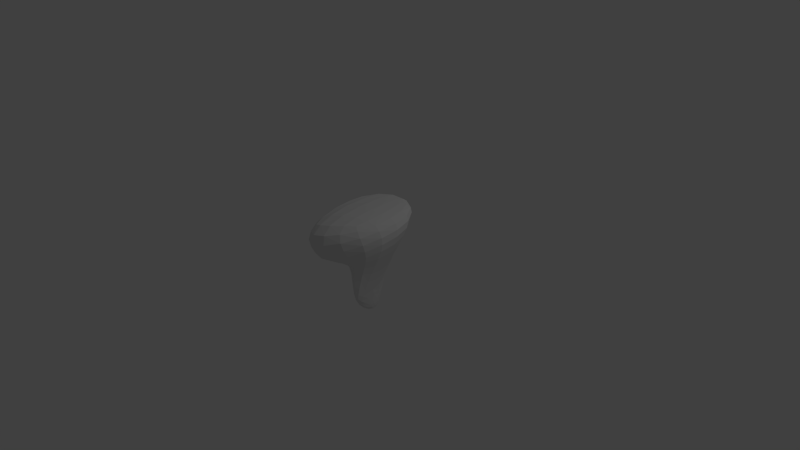 # Source: verySmall2.blend  (saved by Blender 2.73.0; exported with 4.5.12 LTS)
import bpy
from mathutils import Matrix  # noqa: F401  (used for matrix-valued properties, if any)

bpy.ops.wm.read_factory_settings(use_empty=True)
scene = bpy.context.scene
scene.name = 'Scene'

# ---- collections
col_collection_1 = bpy.data.collections.new('Collection 1'); scene.collection.children.link(col_collection_1)

# ---- materials (node trees are filled in below, after node groups)
mat_material = bpy.data.materials.new('Material')
mat_material.alpha_threshold = 0.0
mat_material.use_transparent_shadow = False
mat_material.roughness = 0.5
mat_material.line_color = (0.0, 0.0, 0.0, 1.0)

# ---- material node trees

# ---- world
world_world = bpy.data.worlds.new('World'); scene.world = world_world
world_world.color = (0.05088, 0.05088, 0.05088)
world_world.use_sun_shadow = False
world_world.sun_shadow_jitter_overblur = 0.0
world_world.cycles.sampling_method = 'MANUAL'
world_world.cycles.sample_map_resolution = 256

# ---- cameras
cam_camera = bpy.data.cameras.new('Camera')
cam_camera.clip_end = 100.0
cam_camera.lens = 35.0
cam_camera.sensor_width = 32.0
cam_camera.sensor_height = 18.0
cam_camera.ortho_scale = 7.314
cam_camera.dof.focus_distance = 0.0
cam_camera.dof.aperture_fstop = 128.0

# ---- lights
light_lamp = bpy.data.lights.new('Lamp', 'POINT')
light_lamp.transmission_factor = 0.0
light_lamp.cutoff_distance = 30.0
light_lamp.energy = 100.0
light_lamp.shadow_buffer_clip_start = 1.001
light_lamp.shadow_soft_size = 0.1
light_lamp.shadow_maximum_resolution = 0.006
light_lamp.use_absolute_resolution = True
light_lamp.cycles.use_multiple_importance_sampling = False

# ---- meshes
me_cube = bpy.data.meshes.new('Cube')
me_cube.from_pydata([(0.1097, 0.06906, -0.5767), (0.129, -0.5639, -0.5631), (0.07367, -0.464, -0.3036), (-0.1792, 0.208, -0.2757), (0.3964, 0.7573, 0.737), (0.399, -0.7019, 0.7186), (-0.7507, -1.171, 0.6496), (-0.6327, 0.6266, 0.6532), (0.6596, 0.5323, 0.6298), (0.5951, -0.5406, 0.3916), (-0.7462, -0.7994, -0.4741), (-0.5651, 0.1727, 0.7749), (0.2403, 0.2507, -0.09041), (0.2899, -0.5362, -0.07971), (-0.2287, -0.2306, 0.2781), (-0.06707, 0.1953, 0.3132), (0.09667, -0.1646, -0.6712), (0.06917, 0.03773, -0.5755), (-0.05047, -0.3461, -0.5643), (-0.1356, -0.1047, -0.2448), (0.07437, 0.03622, -1.02)], [], [(20, 18, 2, 19), (4, 7, 6, 5), (8, 4, 5, 9), (9, 5, 6, 10), (10, 6, 7, 11), (12, 0, 17, 3, 15), (4, 8, 11, 7), (14, 10, 11, 15), (13, 9, 10, 14), (12, 8, 9, 13), (0, 12, 13, 1, 16), (1, 13, 14, 2, 18), (2, 14, 15, 3, 19), (8, 12, 15, 11), (17, 20, 19, 3), (0, 16, 20, 17), (16, 1, 18, 20)])
_uv = me_cube.uv_layers.new(name='UVMap')
_uv.uv.foreach_set('vector', [0.03763, 0.5689, 0.1428, 0.6964, 0.178, 0.7653, 0.08281, 0.7922, 0.07085, 0.0, 0.3395, 0.05637, 0.3395, 0.5689, 0.04537, 0.4143, 0.0, 0.0593, 0.07085, 0.0, 0.04537, 0.4143, 0.002697, 0.3657, 0.9481, 0.4601, 0.8394, 0.4564, 0.6709, 0.1531, 0.9481, 0.0, 0.6319, 0.9861, 0.3395, 0.8736, 0.6319, 0.4734, 0.5341, 0.5554, 0.4084, 0.2348, 0.4162, 0.08346, 0.4277, 0.07919, 0.5035, 0.1568, 0.5144, 0.3214, 0.9215, 0.5245, 1.0, 0.4734, 1.0, 0.8252, 0.8852, 0.8175, 0.5687, 0.2729, 0.6709, 0.0, 0.6709, 0.4144, 0.5144, 0.3214, 0.3262, 0.6729, 0.333, 0.5689, 0.333, 0.9911, 0.2013, 0.7766, 0.8761, 0.747, 0.8852, 0.9905, 0.6319, 0.841, 0.6749, 0.6936, 0.8653, 0.5952, 0.8761, 0.747, 0.6749, 0.6936, 0.7041, 0.5519, 0.8127, 0.5515, 0.2013, 0.689, 0.2013, 0.8218, 0.1218, 0.9411, 0.178, 0.7653, 0.1428, 0.6964, 0.178, 0.7653, 0.1218, 0.9411, 0.01158, 0.952, 0.0, 0.7886, 0.08281, 0.7922, 0.3395, 0.4734, 0.4084, 0.2348, 0.5144, 0.3214, 0.6709, 0.4144, 0.04278, 0.6949, 0.03763, 0.5689, 0.08281, 0.7922, 0.0, 0.7886, 0.8653, 0.5952, 0.8127, 0.5515, 0.8852, 0.4734, 0.8591, 0.5899, 0.8852, 0.8939, 0.8892, 0.8252, 0.9178, 0.8338, 0.9178, 1.0])
me_cube.materials.append(mat_material)
me_cube.use_remesh_preserve_volume = False
me_cube.use_remesh_preserve_attributes = False
me_cube.use_mirror_vertex_groups = False
me_cube.update()

# ---- objects
ob_cube = bpy.data.objects.new('Cube', me_cube)
ob_lamp = bpy.data.objects.new('Lamp', light_lamp)
ob_camera = bpy.data.objects.new('Camera', cam_camera)

# ---- transforms, parenting, visibility, modifiers, constraints
ob_cube.location = (0.0, 0.0, 0.0)
ob_cube.lock_rotations_4d = False
ob_cube.empty_display_type = 'ARROWS'
ob_cube.lineart.crease_threshold = 0.0
_m = ob_cube.modifiers.new('Subsurf', 'SUBSURF')
_m.uv_smooth = 'PRESERVE_CORNERS'
_m.quality = 2
_m.show_only_control_edges = False
ob_lamp.location = (4.076, 1.005, 5.904)
ob_lamp.rotation_euler = (0.6503, 0.05522, 1.866)
ob_lamp.lock_rotations_4d = False
ob_lamp.empty_display_type = 'ARROWS'
ob_lamp.color = (0.0, 0.0, 0.0, 0.0)
ob_lamp.lineart.crease_threshold = 0.0
ob_camera.location = (7.481, -6.508, 5.344)
ob_camera.rotation_euler = (1.109, 0.01082, 0.8149)
ob_camera.lock_rotations_4d = False
ob_camera.empty_display_type = 'ARROWS'
ob_camera.color = (0.0, 0.0, 0.0, 0.0)
ob_camera.display_type = 'WIRE'
ob_camera.lineart.crease_threshold = 0.0

# ---- collection membership
col_collection_1.objects.link(ob_cube)
col_collection_1.objects.link(ob_lamp)
col_collection_1.objects.link(ob_camera)

# ---- scene / render settings (as saved in the file)
scene.camera = ob_camera
scene.frame_start = 1; scene.frame_end = 250; scene.frame_set(1)
scene.render.engine = 'BLENDER_EEVEE_NEXT'
scene.render.resolution_percentage = 50
scene.render.dither_intensity = 0.0
scene.cycles.use_denoising = False
scene.cycles.samples = 10
scene.cycles.sampling_pattern = 'TABULATED_SOBOL'
scene.cycles.light_sampling_threshold = 0.0
scene.cycles.use_adaptive_sampling = False
scene.cycles.use_light_tree = False
scene.cycles.blur_glossy = 0.0
scene.cycles.pixel_filter_type = 'GAUSSIAN'
scene.cycles.sample_clamp_indirect = 0.0
scene.view_settings.view_transform = 'Standard'
bpy.context.view_layer.update()
